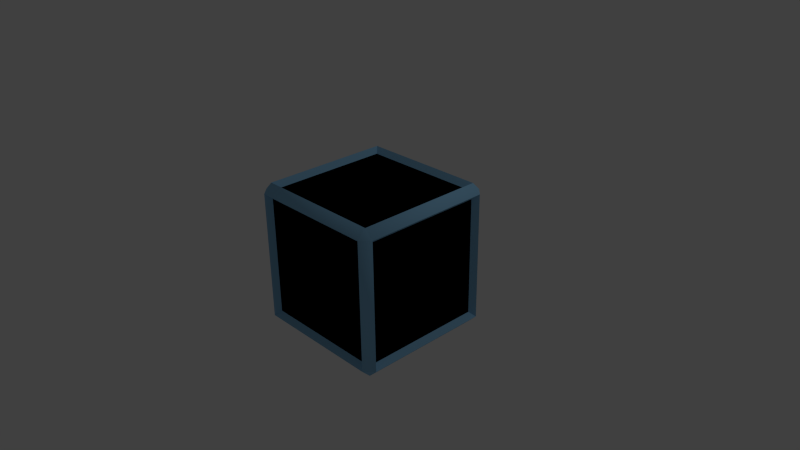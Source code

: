 # Source: stealth_upgrade.blend  (saved by Blender 2.69.0; exported with 4.5.12 LTS)
import bpy
from mathutils import Matrix  # noqa: F401  (used for matrix-valued properties, if any)

bpy.ops.wm.read_factory_settings(use_empty=True)
scene = bpy.context.scene
scene.name = 'Scene'

# ---- collections
col_collection_1 = bpy.data.collections.new('Collection 1'); scene.collection.children.link(col_collection_1)

# ---- materials (node trees are filled in below, after node groups)
mat_stealth_box = bpy.data.materials.new('Stealth Box')
mat_stealth_box.alpha_threshold = 0.0
mat_stealth_box.use_transparent_shadow = False
mat_stealth_box.diffuse_color = (0.2654, 0.5451, 0.8, 1.0)
mat_stealth_box.roughness = 0.5
mat_stealth_box.line_color = (0.0, 0.0, 0.0, 1.0)
mat_stealth = bpy.data.materials.new('Stealth')
mat_stealth.alpha_threshold = 0.0
mat_stealth.use_transparent_shadow = False
mat_stealth.diffuse_color = (0.0, 0.0, 0.0, 1.0)
mat_stealth.roughness = 0.5
mat_stealth.line_color = (0.0, 0.0, 0.0, 1.0)

# ---- material node trees

# ---- world
world_world = bpy.data.worlds.new('World'); scene.world = world_world
world_world.color = (0.05088, 0.05088, 0.05088)
world_world.use_sun_shadow = False
world_world.sun_shadow_jitter_overblur = 0.0
world_world.cycles.sampling_method = 'MANUAL'
world_world.cycles.sample_map_resolution = 256

# ---- cameras
cam_camera = bpy.data.cameras.new('Camera')
cam_camera.clip_end = 100.0
cam_camera.lens = 35.0
cam_camera.sensor_width = 32.0
cam_camera.sensor_height = 18.0
cam_camera.ortho_scale = 7.314
cam_camera.dof.focus_distance = 0.0
cam_camera.dof.aperture_fstop = 128.0

# ---- lights
light_lamp = bpy.data.lights.new('Lamp', 'POINT')
light_lamp.transmission_factor = 0.0
light_lamp.cutoff_distance = 30.0
light_lamp.energy = 100.0
light_lamp.shadow_buffer_clip_start = 1.001
light_lamp.shadow_soft_size = 0.1
light_lamp.shadow_maximum_resolution = 0.006
light_lamp.use_absolute_resolution = True
light_lamp.cycles.use_multiple_importance_sampling = False

# ---- meshes
me_cube = bpy.data.meshes.new('Cube')
me_cube.from_pydata([(0.8821, 1.0, -0.8821), (1.0, 0.8821, -0.8821), (0.8821, 0.8821, -1.0), (0.8821, -0.8821, -1.0), (1.0, -0.8821, -0.8821), (0.8821, -1.0, -0.8821), (-0.8821, -0.8821, -1.0), (-0.8821, -1.0, -0.8821), (-1.0, -0.8821, -0.8821), (-1.0, 0.8821, -0.8821), (-0.8821, 1.0, -0.8821), (-0.8821, 0.8821, -1.0), (1.0, 0.8821, 0.8821), (0.8821, 1.0, 0.8821), (0.8821, 0.8821, 1.0), (0.8821, -0.8821, 1.0), (0.8821, -1.0, 0.8821), (1.0, -0.8821, 0.8821), (-0.8821, -0.8821, 1.0), (-1.0, -0.8821, 0.8821), (-0.8821, -1.0, 0.8821), (-0.8821, 1.0, 0.8821), (-1.0, 0.8821, 0.8821), (-0.8821, 0.8821, 1.0), (0.8154, 0.9244, -0.8154), (0.9244, 0.8154, -0.8154), (0.9244, -0.8154, -0.8154), (0.8154, -0.9244, -0.8154), (-0.8154, -0.9244, -0.8154), (-0.9244, -0.8154, -0.8154), (-0.9244, 0.8154, -0.8154), (-0.8154, 0.9244, -0.8154), (0.9244, 0.8154, 0.8154), (0.8154, 0.9244, 0.8154), (0.8154, 0.8154, 0.9244), (0.8154, -0.8154, 0.9244), (0.8154, -0.9244, 0.8154), (0.9244, -0.8154, 0.8154), (-0.8154, -0.8154, 0.9244), (-0.9244, -0.8154, 0.8154), (-0.8154, -0.9244, 0.8154), (-0.8154, 0.9244, 0.8154), (-0.9244, 0.8154, 0.8154), (-0.8154, 0.8154, 0.9244), (1.0, 0.8821, -0.8821), (1.0, 0.8821, -0.8821), (1.0, -0.8821, -0.8821), (1.0, -0.8821, -0.8821), (-0.8821, 1.0, -0.8821), (-0.8821, 1.0, -0.8821), (0.8821, 1.0, -0.8821), (0.8821, 1.0, -0.8821), (0.8821, 1.0, 0.8821), (0.8821, 1.0, 0.8821), (1.0, 0.8821, 0.8821), (1.0, 0.8821, 0.8821), (0.8821, -1.0, -0.8821), (0.8821, -1.0, -0.8821), (-0.8821, -1.0, -0.8821), (-0.8821, -1.0, -0.8821), (1.0, -0.8821, 0.8821), (1.0, -0.8821, 0.8821), (0.8821, -1.0, 0.8821), (0.8821, -1.0, 0.8821), (-1.0, -0.8821, -0.8821), (-1.0, -0.8821, -0.8821), (-1.0, 0.8821, -0.8821), (-1.0, 0.8821, -0.8821), (-0.8821, -1.0, 0.8821), (-0.8821, -1.0, 0.8821), (-1.0, -0.8821, 0.8821), (-1.0, -0.8821, 0.8821), (-1.0, 0.8821, 0.8821), (-1.0, 0.8821, 0.8821), (-0.8821, 1.0, 0.8821), (-0.8821, 1.0, 0.8821), (0.8821, 0.8821, 1.0), (0.8821, 0.8821, 1.0), (0.8821, -0.8821, 1.0), (0.8821, -0.8821, 1.0), (-0.8821, 0.8821, 1.0), (-0.8821, 0.8821, 1.0), (-0.8821, -0.8821, 1.0), (-0.8821, -0.8821, 1.0), (0.9244, 0.8154, -0.8154), (0.9244, 0.8154, -0.8154), (0.9244, -0.8154, -0.8154), (0.9244, -0.8154, -0.8154), (-0.8154, 0.9244, -0.8154), (-0.8154, 0.9244, -0.8154), (0.8154, 0.9244, -0.8154), (0.8154, 0.9244, -0.8154), (0.8154, 0.9244, 0.8154), (0.8154, 0.9244, 0.8154), (0.9244, 0.8154, 0.8154), (0.9244, 0.8154, 0.8154), (0.8154, -0.9244, -0.8154), (0.8154, -0.9244, -0.8154), (-0.8154, -0.9244, -0.8154), (-0.8154, -0.9244, -0.8154), (0.9244, -0.8154, 0.8154), (0.9244, -0.8154, 0.8154), (0.8154, -0.9244, 0.8154), (0.8154, -0.9244, 0.8154), (-0.9244, -0.8154, -0.8154), (-0.9244, -0.8154, -0.8154), (-0.9244, 0.8154, -0.8154), (-0.9244, 0.8154, -0.8154), (-0.8154, -0.9244, 0.8154), (-0.8154, -0.9244, 0.8154), (-0.9244, -0.8154, 0.8154), (-0.9244, -0.8154, 0.8154), (-0.9244, 0.8154, 0.8154), (-0.9244, 0.8154, 0.8154), (-0.8154, 0.9244, 0.8154), (-0.8154, 0.9244, 0.8154), (0.8154, 0.8154, 0.9244), (0.8154, 0.8154, 0.9244), (0.8154, -0.8154, 0.9244), (0.8154, -0.8154, 0.9244), (-0.8154, 0.8154, 0.9244), (-0.8154, 0.8154, 0.9244), (-0.8154, -0.8154, 0.9244), (-0.8154, -0.8154, 0.9244)], [], [(48, 74, 41, 88), (52, 50, 90, 33), (58, 56, 27, 28), (54, 61, 100, 94), (60, 46, 86, 37), (0, 1, 2), (3, 4, 5), (6, 7, 8), (9, 10, 11), (12, 13, 14), (15, 16, 17), (18, 19, 20), (21, 22, 23), (1, 4, 3, 2), (2, 11, 10, 0), (0, 13, 12, 1), (5, 7, 6, 3), (4, 17, 16, 5), (8, 9, 11, 6), (7, 20, 19, 8), (9, 22, 21, 10), (14, 15, 17, 12), (13, 21, 23, 14), (15, 18, 20, 16), (18, 23, 22, 19), (76, 80, 43, 116), (92, 24, 31, 114), (96, 36, 40, 98), (29, 39, 42, 30), (34, 120, 38, 35), (25, 32, 101, 26), (64, 70, 110, 104), (81, 82, 122, 121), (47, 44, 84, 87), (83, 78, 118, 123), (57, 62, 102, 97), (75, 53, 93, 115), (79, 77, 117, 119), (45, 55, 95, 85), (51, 49, 89, 91), (72, 66, 106, 112), (71, 73, 113, 111), (3, 6, 11, 2), (68, 59, 99, 108), (63, 69, 109, 103), (67, 65, 105, 107)])
me_cube.polygons.foreach_set('use_smooth', [True] * 46)
me_cube.polygons.foreach_set('material_index', [0, 0, 0, 0, 0, 0, 0, 0, 0, 0, 0, 0, 0, 0, 0, 0, 0, 0, 0, 0, 0, 0, 0, 0, 0, 0, 1, 1, 1, 1, 1, 0, 0, 0, 0, 0, 0, 0, 0, 0, 0, 0, 0, 0, 0, 0])
_uv = me_cube.uv_layers.new(name='UVMap')
_uv.uv.foreach_set('vector', [0.0, 0.0, 1.0, 0.0, 1.0, 1.0, 0.0, 1.0, 0.0, 0.0, 1.0, 0.0, 1.0, 1.0, 0.0, 1.0, 0.0, 0.0, 1.0, 0.0, 1.0, 1.0, 0.0, 1.0, 0.0, 0.0, 1.0, 0.0, 1.0, 1.0, 0.0, 1.0, 0.0, 0.0, 1.0, 0.0, 1.0, 1.0, 0.0, 1.0, 0.0, 0.0, 1.0, 0.0, 1.0, 1.0, 0.0, 0.0, 1.0, 0.0, 1.0, 1.0, 0.0, 0.0, 1.0, 0.0, 1.0, 1.0, 0.0, 0.0, 1.0, 0.0, 1.0, 1.0, 0.0, 0.0, 1.0, 0.0, 1.0, 1.0, 0.0, 0.0, 1.0, 0.0, 1.0, 1.0, 0.0, 0.0, 1.0, 0.0, 1.0, 1.0, 0.0, 0.0, 1.0, 0.0, 1.0, 1.0, 0.0, 0.0, 1.0, 0.0, 1.0, 1.0, 0.0, 1.0, 0.0, 0.0, 1.0, 0.0, 1.0, 1.0, 0.0, 1.0, 0.0, 0.0, 1.0, 0.0, 1.0, 1.0, 0.0, 1.0, 0.0, 0.0, 1.0, 0.0, 1.0, 1.0, 0.0, 1.0, 0.0, 0.0, 1.0, 0.0, 1.0, 1.0, 0.0, 1.0, 0.0, 0.0, 1.0, 0.0, 1.0, 1.0, 0.0, 1.0, 0.0, 0.0, 1.0, 0.0, 1.0, 1.0, 0.0, 1.0, 0.0, 0.0, 1.0, 0.0, 1.0, 1.0, 0.0, 1.0, 0.0, 0.0, 1.0, 0.0, 1.0, 1.0, 0.0, 1.0, 0.0, 0.0, 1.0, 0.0, 1.0, 1.0, 0.0, 1.0, 0.0, 0.0, 1.0, 0.0, 1.0, 1.0, 0.0, 1.0, 0.0, 0.0, 1.0, 0.0, 1.0, 1.0, 0.0, 1.0, 0.0, 0.0, 1.0, 0.0, 1.0, 1.0, 0.0, 1.0, 0.0, 0.0, 1.0, 0.0, 1.0, 1.0, 0.0, 1.0, 0.0, 0.0, 1.0, 0.0, 1.0, 1.0, 0.0, 1.0, 0.0, 0.0, 1.0, 0.0, 1.0, 1.0, 0.0, 1.0, 0.0, 0.0, 1.0, 0.0, 1.0, 1.0, 0.0, 1.0, 0.0, 0.0, 1.0, 0.0, 1.0, 1.0, 0.0, 1.0, 0.0, 0.0, 1.0, 0.0, 1.0, 1.0, 0.0, 1.0, 0.0, 0.0, 1.0, 0.0, 1.0, 1.0, 0.0, 1.0, 0.0, 0.0, 1.0, 0.0, 1.0, 1.0, 0.0, 1.0, 0.0, 0.0, 1.0, 0.0, 1.0, 1.0, 0.0, 1.0, 0.0, 0.0, 1.0, 0.0, 1.0, 1.0, 0.0, 1.0, 0.0, 0.0, 1.0, 0.0, 1.0, 1.0, 0.0, 1.0, 0.0, 0.0, 1.0, 0.0, 1.0, 1.0, 0.0, 1.0, 0.0, 0.0, 1.0, 0.0, 1.0, 1.0, 0.0, 1.0, 0.0, 0.0, 1.0, 0.0, 1.0, 1.0, 0.0, 1.0, 0.0, 0.0, 1.0, 0.0, 1.0, 1.0, 0.0, 1.0, 0.0, 0.0, 1.0, 0.0, 1.0, 1.0, 0.0, 1.0, 0.0, 0.0, 1.0, 0.0, 1.0, 1.0, 0.0, 1.0, 0.0, 0.0, 1.0, 0.0, 1.0, 1.0, 0.0, 1.0, 0.0, 0.0, 1.0, 0.0, 1.0, 1.0, 0.0, 1.0, 0.0, 0.0, 1.0, 0.0, 1.0, 1.0, 0.0, 1.0])
me_cube.materials.append(mat_stealth_box)
me_cube.materials.append(mat_stealth)
me_cube.use_remesh_preserve_volume = False
me_cube.use_remesh_preserve_attributes = False
me_cube.use_mirror_vertex_groups = False
me_cube.update()

# ---- objects
ob_cube = bpy.data.objects.new('Cube', me_cube)
ob_lamp = bpy.data.objects.new('Lamp', light_lamp)
ob_camera = bpy.data.objects.new('Camera', cam_camera)

# ---- transforms, parenting, visibility, modifiers, constraints
ob_cube.location = (0.0, 0.0, 0.0)
ob_cube.lock_rotations_4d = False
ob_cube.empty_display_type = 'ARROWS'
ob_cube.lineart.crease_threshold = 0.0
ob_lamp.location = (3.504, 2.884, 5.795)
ob_lamp.rotation_euler = (0.6503, 0.05522, 1.866)
ob_lamp.lock_rotations_4d = False
ob_lamp.empty_display_type = 'ARROWS'
ob_lamp.color = (0.0, 0.0, 0.0, 0.0)
ob_lamp.lineart.crease_threshold = 0.0
ob_camera.location = (7.481, -6.508, 5.344)
ob_camera.rotation_euler = (1.109, 0.01082, 0.8149)
ob_camera.lock_rotations_4d = False
ob_camera.empty_display_type = 'ARROWS'
ob_camera.color = (0.0, 0.0, 0.0, 0.0)
ob_camera.display_type = 'WIRE'
ob_camera.lineart.crease_threshold = 0.0

# ---- collection membership
col_collection_1.objects.link(ob_cube)
col_collection_1.objects.link(ob_lamp)
col_collection_1.objects.link(ob_camera)

# ---- scene / render settings (as saved in the file)
scene.camera = ob_camera
scene.frame_start = 1; scene.frame_end = 250; scene.frame_set(1)
scene.render.engine = 'BLENDER_EEVEE_NEXT'
scene.render.image_settings.compression = 90
scene.render.resolution_percentage = 50
scene.render.dither_intensity = 0.0
scene.cycles.use_denoising = False
scene.cycles.samples = 10
scene.cycles.sampling_pattern = 'TABULATED_SOBOL'
scene.cycles.light_sampling_threshold = 0.0
scene.cycles.use_adaptive_sampling = False
scene.cycles.use_light_tree = False
scene.cycles.blur_glossy = 0.0
scene.cycles.volume_bounces = 1
scene.cycles.pixel_filter_type = 'GAUSSIAN'
scene.cycles.sample_clamp_indirect = 0.0
scene.view_settings.view_transform = 'Standard'
bpy.context.view_layer.update()
